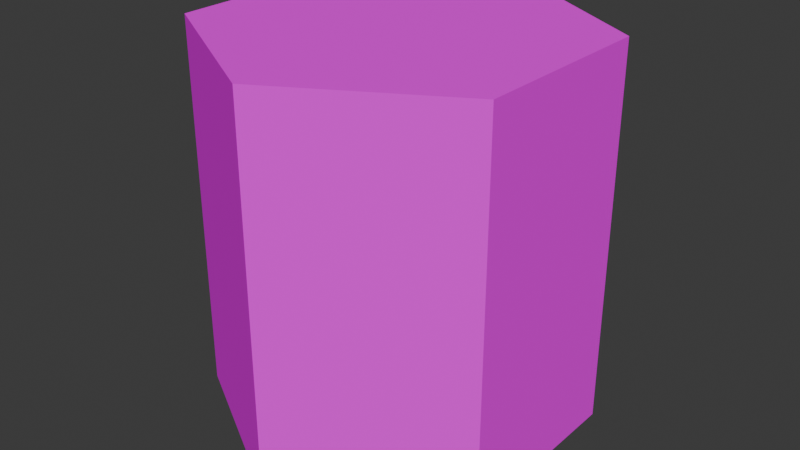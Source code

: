 # Source: ToiletPaper01.blend  (saved by Blender 4.2.66; exported with 4.5.12 LTS)
import bpy
from mathutils import Matrix  # noqa: F401  (used for matrix-valued properties, if any)

bpy.ops.wm.read_factory_settings(use_empty=True)
scene = bpy.context.scene
scene.name = 'Scene'

# ---- collections
col_collection = bpy.data.collections.new('Collection'); scene.collection.children.link(col_collection)

# ---- images (referenced by path relative to the original .blend; pixels are not part of the script)
import os
ASSET_DIR = os.environ.get("B2B_ASSET_DIR", "")  # directory of the original .blend (textures are referenced by path, not embedded)
HERE = os.path.dirname(os.path.abspath(__file__))  # packed textures are extracted next to this script under _unpacked/

def load_image(name, relpath, width, height, colorspace="sRGB"):
    """Load a texture the original file referenced (path relative to the .blend, or extracted next to this script)."""
    p = next((c for c in (os.path.join(HERE, relpath), os.path.join(ASSET_DIR, relpath)) if relpath and os.path.exists(c)), "")
    if p:
        img = bpy.data.images.load(p, check_existing=True)
        img.name = name
    else:  # same state as the original file: an image datablock whose file is absent (Cycles renders it pink)
        img = bpy.data.images.new(name, width, height)
        img.source = "FILE"
        img.filepath = "//" + (relpath or name)
    img.colorspace_settings.name = colorspace
    return img
img_toilettepaper01_a_png = load_image('ToilettePaper01_a.png', 'ToilettePaper01_a.png', 1024, 1024, 'sRGB')

# ---- materials (node trees are filled in below, after node groups)
mat_primary = bpy.data.materials.new('Primary')
mat_primary.alpha_threshold = 0.0
mat_primary.use_transparent_shadow = False
mat_primary.roughness = 0.5
mat_primary.line_color = (0.0, 0.0, 0.0, 1.0)

# ---- material node trees
mat_primary.use_nodes = True; mat_primary.node_tree.nodes.clear()
_N = mat_primary.node_tree.nodes; _L = mat_primary.node_tree.links
n0 = _N.new('ShaderNodeOutputMaterial'); n0.name = 'Material Output'; n0.location = (300, 300)
n1 = _N.new('ShaderNodeBsdfPrincipled'); n1.name = 'Principled BSDF'; n1.location = (10, 300)
n1.inputs[3].default_value = 1.45
n1.inputs[13].default_value = 0.0
n2 = _N.new('ShaderNodeTexImage'); n2.name = 'Image Texture'; n2.location = (-280, 280)
n2.image = img_toilettepaper01_a_png
n2.interpolation = 'Closest'
_L.new(n1.outputs[0], n0.inputs[0])
_L.new(n2.outputs[0], n1.inputs[0])
n0.is_active_output = True

# ---- world
world_world = bpy.data.worlds.new('World'); scene.world = world_world
world_world.use_nodes = True; world_world.node_tree.nodes.clear()
_N = world_world.node_tree.nodes; _L = world_world.node_tree.links
n0 = _N.new('ShaderNodeOutputWorld'); n0.name = 'World Output'; n0.location = (300, 300)
n1 = _N.new('ShaderNodeBackground'); n1.name = 'Background'; n1.location = (10, 300)
n1.inputs[0].default_value = (0.05088, 0.05088, 0.05088, 1.0)
_L.new(n1.outputs[0], n0.inputs[0])
n0.is_active_output = True
world_world.color = (0.05088, 0.05088, 0.05088)
world_world.use_sun_shadow = False
world_world.sun_shadow_jitter_overblur = 0.0

# ---- meshes
me_cylinder = bpy.data.meshes.new('Cylinder')
me_cylinder.from_pydata([(0.0, 0.13, 0.0), (0.0, 0.13, 0.26), (0.1126, 0.065, 0.0), (0.1126, 0.065, 0.26), (0.1126, -0.065, 0.0), (0.1126, -0.065, 0.26), (0.0, -0.13, 0.0), (0.0, -0.13, 0.26), (-0.1126, -0.065, 0.0), (-0.1126, -0.065, 0.26), (-0.1126, 0.065, 0.0), (-0.1126, 0.065, 0.26)], [], [(0, 1, 3, 2), (2, 3, 5, 4), (4, 5, 7, 6), (6, 7, 9, 8), (3, 1, 11, 9, 7, 5), (8, 9, 11, 10), (10, 11, 1, 0), (0, 2, 4, 6, 8, 10)])
_uv = me_cylinder.uv_layers.new(name='UVMap')
_uv.uv.foreach_set('vector', [0.5385, 0.5, 0.5385, 1.0, 0.0, 1.0, 0.0, 0.5, 1.0, 0.5, 1.0, 1.0, 0.5385, 1.0, 0.5385, 0.5, 0.5385, 0.5, 0.5385, 1.0, 0.0, 1.0, 0.0, 0.5, 0.0, 0.5, 0.0, 1.0, 0.5385, 1.0, 0.5385, 0.5, 0.5577, 0.0, 0.9423, 0.1042, 0.9231, 0.3958, 0.5, 0.5, 0.03846, 0.3646, 0.07692, 0.09375, 0.5385, 0.5, 0.5385, 1.0, 0.0, 1.0, 0.0, 0.5, 0.0, 0.5, 0.0, 1.0, 0.5385, 1.0, 0.5385, 0.5, 0.9423, 0.1042, 0.9231, 0.3958, 0.5, 0.5, 0.03846, 0.3646, 0.07692, 0.09375, 0.5577, 0.0])
me_cylinder.materials.append(mat_primary)
me_cylinder.update()

# ---- objects
ob_toilettepaper01 = bpy.data.objects.new('ToilettePaper01', me_cylinder)

# ---- transforms, parenting, visibility, modifiers, constraints
ob_toilettepaper01.location = (0.0, 0.0, 0.0)

# ---- collection membership
col_collection.objects.link(ob_toilettepaper01)

# ---- scene / render settings (as saved in the file)
scene.frame_start = 1; scene.frame_end = 250; scene.frame_set(1)
scene.render.engine = 'BLENDER_EEVEE_NEXT'
scene.cycles.sampling_pattern = 'TABULATED_SOBOL'
scene.eevee.ray_tracing_options.trace_max_roughness = 0.0
bpy.context.view_layer.update()

# ---- added for rendering (the .blend has no active camera and no usable light): camera, sun
cam_auto = bpy.data.cameras.new('AutoCamera')
cam_auto.lens = 50.0
cam_auto.sensor_width = 36.0
cam_auto.clip_end = 1000.0
ob_auto_camera = bpy.data.objects.new('AutoCamera', cam_auto)
scene.collection.objects.link(ob_auto_camera)
ob_auto_camera.location = (0.398921, -0.478705, 0.449137)
ob_auto_camera.rotation_euler = (1.09748, -7.21219e-08, 0.694738)
scene.camera = ob_auto_camera
light_auto_sun = bpy.data.lights.new('AutoSun', 'SUN')
light_auto_sun.energy = 3.0
light_auto_sun.angle = 0.0523599
ob_auto_sun = bpy.data.objects.new('AutoSun', light_auto_sun)
scene.collection.objects.link(ob_auto_sun)
ob_auto_sun.rotation_euler = (0.872665, 0.174533, 0.523599)
bpy.context.view_layer.update()

